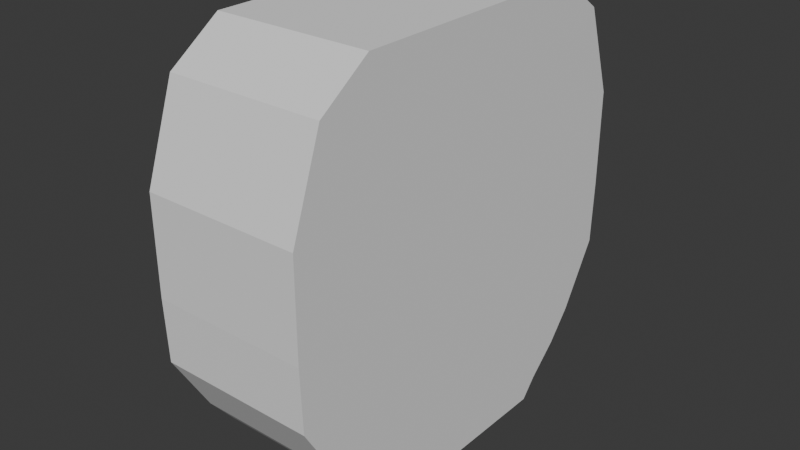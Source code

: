 # Source: BaseCaracter.blend  (saved by Blender 5.0.119; exported with 4.5.12 LTS)
import bpy
from mathutils import Matrix  # noqa: F401  (used for matrix-valued properties, if any)

bpy.ops.wm.read_factory_settings(use_empty=True)
scene = bpy.context.scene
scene.name = 'Scene'

# ---- collections
col_collection = bpy.data.collections.new('Collection'); scene.collection.children.link(col_collection)

# ---- world
world_world = bpy.data.worlds.new('World'); scene.world = world_world
world_world.use_nodes = True; world_world.node_tree.nodes.clear()
_N = world_world.node_tree.nodes; _L = world_world.node_tree.links
n0 = _N.new('ShaderNodeOutputWorld'); n0.name = 'World Output'; n0.location = (200, 100)
n1 = _N.new('ShaderNodeBackground'); n1.name = 'Background'; n1.location = (-200, 100)
n1.inputs[0].default_value = (0.05088, 0.05088, 0.05088, 1.0)
_L.new(n1.outputs[0], n0.inputs[0])
n0.is_active_output = True
world_world.color = (0.05088, 0.05088, 0.05088)
world_world.sun_shadow_jitter_overblur = 0.0

# ---- meshes
me_cubo = bpy.data.meshes.new('Cubo')
me_cubo.from_pydata([(-1.0, 1.88, -1.0), (-1.0, 2.693, 1.0), (1.0, 1.88, -1.0), (1.0, 2.693, 1.0), (-1.0, 0.0, -1.0), (-1.0, 0.0, 1.0), (1.0, 0.0, -1.0), (1.0, 0.0, 1.0), (-1.0, 2.187, -0.625), (1.0, 2.187, -0.625), (1.0, 0.0, -0.625), (-1.0, 0.0, -0.625), (-1.0, 2.664, 0.1875), (1.0, 2.664, 0.1875), (1.0, 0.0, 0.1875), (-1.0, 0.0, 0.1875), (-1.0, 1.498, -1.348), (1.0, 1.498, -1.348), (-1.0, 0.0, -1.348), (1.0, 0.0, -1.348), (-1.0, 1.299, -1.581), (1.0, 1.299, -1.581), (-1.0, 0.0, -1.581), (1.0, 0.0, -1.581), (-1.0, 2.693, 1.548), (1.0, 2.693, 1.548), (-1.0, 0.0, 1.548), (1.0, 0.0, 1.548), (-1.0, 2.693, 2.236), (1.0, 2.693, 2.236), (-1.0, 0.0, 2.236), (1.0, 0.0, 2.236), (-1.0, 2.294, 3.381), (1.0, 2.294, 3.381), (-1.0, 0.0, 3.381), (1.0, 0.0, 3.381), (-1.0, 1.631, 3.846), (1.0, 1.631, 3.846), (-1.0, 0.0, 3.846), (1.0, 0.0, 3.846)], [], [(15, 5, 1, 12), (12, 1, 3, 13), (1, 5, 26, 24), (0, 2, 17, 16), (13, 3, 7, 14), (2, 9, 10, 6), (0, 8, 9, 2), (4, 11, 8, 0), (9, 13, 14, 10), (8, 12, 13, 9), (11, 15, 12, 8), (16, 17, 21, 20), (2, 6, 19, 17), (4, 0, 16, 18), (20, 21, 23, 22), (17, 19, 23, 21), (18, 16, 20, 22), (27, 25, 29, 31), (7, 3, 25, 27), (3, 1, 24, 25), (29, 28, 32, 33), (24, 26, 30, 28), (25, 24, 28, 29), (33, 32, 36, 37), (31, 29, 33, 35), (28, 30, 34, 32), (37, 36, 38, 39), (35, 33, 37, 39), (32, 34, 38, 36)])
_uv = me_cubo.uv_layers.new(name='Mapa UV')
_uv.uv.foreach_set('vector', [0.5234, 0.125, 0.625, 0.125, 0.625, 0.25, 0.5234, 0.25, 0.5234, 0.25, 0.625, 0.25, 0.625, 0.5, 0.5234, 0.5, 0.625, 0.25, 0.625, 0.125, 0.625, 0.125, 0.625, 0.25, 0.375, 0.25, 0.375, 0.5, 0.375, 0.5, 0.375, 0.25, 0.5234, 0.5, 0.625, 0.5, 0.625, 0.625, 0.5234, 0.625, 0.375, 0.5, 0.4219, 0.5, 0.4219, 0.625, 0.375, 0.625, 0.375, 0.25, 0.4219, 0.25, 0.4219, 0.5, 0.375, 0.5, 0.375, 0.125, 0.4219, 0.125, 0.4219, 0.25, 0.375, 0.25, 0.4219, 0.5, 0.5234, 0.5, 0.5234, 0.625, 0.4219, 0.625, 0.4219, 0.25, 0.5234, 0.25, 0.5234, 0.5, 0.4219, 0.5, 0.4219, 0.125, 0.5234, 0.125, 0.5234, 0.25, 0.4219, 0.25, 0.375, 0.25, 0.375, 0.5, 0.375, 0.5, 0.375, 0.25, 0.375, 0.5, 0.375, 0.625, 0.375, 0.625, 0.375, 0.5, 0.375, 0.125, 0.375, 0.25, 0.375, 0.25, 0.375, 0.125, 0.125, 0.5, 0.375, 0.5, 0.375, 0.625, 0.125, 0.625, 0.375, 0.5, 0.375, 0.625, 0.375, 0.625, 0.375, 0.5, 0.375, 0.125, 0.375, 0.25, 0.375, 0.25, 0.375, 0.125, 0.625, 0.625, 0.625, 0.5, 0.625, 0.5, 0.625, 0.625, 0.625, 0.625, 0.625, 0.5, 0.625, 0.5, 0.625, 0.625, 0.625, 0.5, 0.625, 0.25, 0.625, 0.25, 0.625, 0.5, 0.625, 0.5, 0.625, 0.25, 0.625, 0.25, 0.625, 0.5, 0.625, 0.25, 0.625, 0.125, 0.625, 0.125, 0.625, 0.25, 0.625, 0.5, 0.625, 0.25, 0.625, 0.25, 0.625, 0.5, 0.625, 0.5, 0.625, 0.25, 0.625, 0.25, 0.625, 0.5, 0.625, 0.625, 0.625, 0.5, 0.625, 0.5, 0.625, 0.625, 0.625, 0.25, 0.625, 0.125, 0.625, 0.125, 0.625, 0.25, 0.625, 0.5, 0.875, 0.5, 0.875, 0.625, 0.625, 0.625, 0.625, 0.625, 0.625, 0.5, 0.625, 0.5, 0.625, 0.625, 0.625, 0.25, 0.625, 0.125, 0.625, 0.125, 0.625, 0.25])
me_cubo.update()

# ---- objects
ob_vazio = bpy.data.objects.new('Vazio', None)
ob_cubo = bpy.data.objects.new('Cubo', me_cubo)

# ---- transforms, parenting, visibility, modifiers, constraints
ob_vazio.location = (0.0, 0.4887, -1.029)
ob_vazio.rotation_euler = (1.571, -0.0, 1.571)
ob_vazio.empty_display_type = 'IMAGE'
ob_vazio.empty_display_size = 4.012
ob_vazio.empty_image_offset = (-0.3769, -0.3769)
ob_vazio.empty_image_depth = 'BACK'
ob_vazio.show_empty_image_perspective = False
ob_vazio.empty_image_side = 'FRONT'
ob_cubo.location = (0.0, 0.0, 0.0)
ob_cubo.scale = (0.04407, 0.04407, 0.04407)
_m = ob_cubo.modifiers.new('Espelhar', 'MIRROR')
_m.use_axis = (False, True, False)
_m.use_clip = True

# ---- collection membership
col_collection.objects.link(ob_vazio)
col_collection.objects.link(ob_cubo)

# ---- scene / render settings (as saved in the file)
scene.frame_start = 1; scene.frame_end = 250; scene.frame_set(1)
scene.render.engine = 'BLENDER_EEVEE_NEXT'
scene.render.bake_bias = 0.0
scene.render.bake_samples = 0
scene.cycles.sampling_pattern = 'TABULATED_SOBOL'
scene.eevee.use_volume_custom_range = False
bpy.context.view_layer.update()

# ---- added for rendering (the .blend has no active camera and no usable light): camera, sun
cam_auto = bpy.data.cameras.new('AutoCamera')
cam_auto.lens = 50.0
cam_auto.sensor_width = 36.0
cam_auto.clip_end = 1000.0
ob_auto_camera = bpy.data.objects.new('AutoCamera', cam_auto)
scene.collection.objects.link(ob_auto_camera)
ob_auto_camera.location = (0.322229, -0.386675, 0.307697)
ob_auto_camera.rotation_euler = (1.09748, -7.21219e-08, 0.694738)
scene.camera = ob_auto_camera
light_auto_sun = bpy.data.lights.new('AutoSun', 'SUN')
light_auto_sun.energy = 3.0
light_auto_sun.angle = 0.0523599
ob_auto_sun = bpy.data.objects.new('AutoSun', light_auto_sun)
scene.collection.objects.link(ob_auto_sun)
ob_auto_sun.rotation_euler = (0.872665, 0.174533, 0.523599)
bpy.context.view_layer.update()
